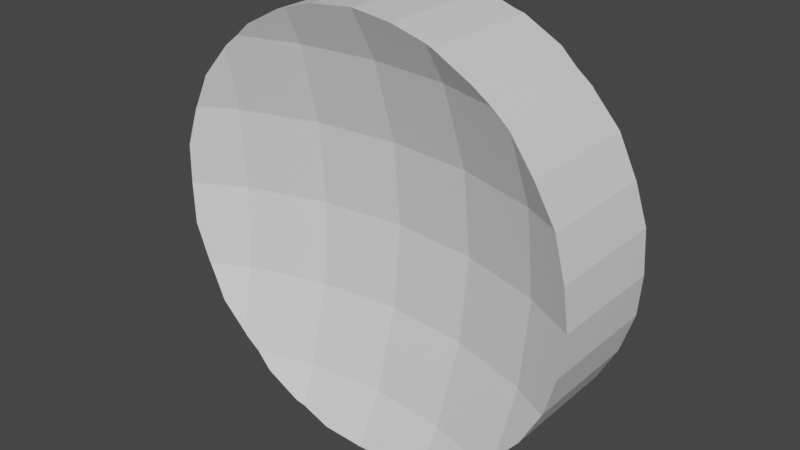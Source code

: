 # Source: concaveLens.blend  (saved by Blender 2.81.16; exported with 4.5.12 LTS)
import bpy
from mathutils import Matrix  # noqa: F401  (used for matrix-valued properties, if any)

bpy.ops.wm.read_factory_settings(use_empty=True)
scene = bpy.context.scene
scene.name = 'Scene'

# ---- collections
col_collection = bpy.data.collections.new('Collection'); scene.collection.children.link(col_collection)

# ---- materials (node trees are filled in below, after node groups)
mat_lensmat = bpy.data.materials.new('lensMat')
mat_lensmat.use_transparent_shadow = False

# ---- material node trees
mat_lensmat.use_nodes = True; mat_lensmat.node_tree.nodes.clear()
_N = mat_lensmat.node_tree.nodes; _L = mat_lensmat.node_tree.links
n0 = _N.new('ShaderNodeOutputMaterial'); n0.name = 'Material Output'; n0.location = (300, 300)
n1 = _N.new('ShaderNodeBsdfPrincipled'); n1.name = 'Principled BSDF'; n1.location = (10, 300)
n1.distribution = 'GGX'
n1.subsurface_method = 'BURLEY'
n1.inputs[3].default_value = 1.45
n1.inputs[27].default_value = (0.0, 0.0, 0.0, 1.0)
n1.inputs[28].default_value = 1.0
_L.new(n1.outputs[0], n0.inputs[0])
n0.is_active_output = True

# ---- world
world_world = bpy.data.worlds.new('World'); scene.world = world_world
world_world.use_nodes = True; world_world.node_tree.nodes.clear()
_N = world_world.node_tree.nodes; _L = world_world.node_tree.links
n0 = _N.new('ShaderNodeOutputWorld'); n0.name = 'World Output'; n0.location = (300, 300)
n1 = _N.new('ShaderNodeBackground'); n1.name = 'Background'; n1.location = (10, 300)
n1.inputs[0].default_value = (0.05088, 0.05088, 0.05088, 1.0)
_L.new(n1.outputs[0], n0.inputs[0])
n0.is_active_output = True
world_world.color = (0.05088, 0.05088, 0.05088)
world_world.use_sun_shadow = False
world_world.sun_shadow_jitter_overblur = 0.0

# ---- meshes
me_cylinder = bpy.data.meshes.new('Cylinder')
me_cylinder.from_pydata([(0.0, 0.3827, 0.07612), (0.0, 0.1951, 0.01921), (0.0, 7.55e-08, 0.0), (0.0, -0.1951, 0.01921), (0.1802, 0.3827, 0.09387), (0.1913, 0.1951, 0.03806), (0.1951, 7.634e-08, 0.01921), (0.1913, -0.1951, 0.03806), (0.1802, -0.3827, 0.09387), (0.3753, 0.1951, 0.09387), (0.3827, 7.883e-08, 0.07612), (0.3753, -0.1951, 0.09387), (-0.3753, 0.1951, 0.09387), (-0.3827, 7.883e-08, 0.07612), (-0.3753, -0.1951, 0.09387), (-0.1802, 0.3827, 0.09387), (-0.1913, 0.1951, 0.03806), (-0.1951, 7.634e-08, 0.01922), (-0.1913, -0.1951, 0.03806), (-0.1802, -0.3827, 0.09387), (6.357e-08, -0.3827, 0.07612), (0.3753, 0.1951, -0.09387), (0.3827, 7.217e-08, -0.07612), (0.3753, -0.1951, -0.09387), (0.1802, 0.3827, -0.09387), (0.1913, 0.1951, -0.03806), (0.1951, 7.466e-08, -0.01921), (0.1913, -0.1951, -0.03806), (0.1802, -0.3827, -0.09387), (6.357e-08, 0.3827, -0.07612), (-8.544e-08, 0.1951, -0.01921), (-1.003e-07, 7.55e-08, 3.576e-07), (-8.544e-08, -0.1951, -0.01921), (6.357e-08, -0.3827, -0.07612), (-0.1802, 0.3827, -0.09387), (-0.1913, 0.1951, -0.03806), (-0.1951, 7.466e-08, -0.01921), (-0.1913, -0.1951, -0.03806), (-0.1802, -0.3827, -0.09387), (-0.3753, 0.1951, -0.09387), (-0.3827, 7.217e-08, -0.07612), (-0.3753, -0.1951, -0.09387), (0.3575, 0.3488, -0.1369), (0.4157, 0.2778, -0.1438), (0.4599, 0.1951, -0.1391), (0.4619, 0.1913, -0.1397), (0.5, 6.943e-08, -0.1388), (0.4904, 0.09755, -0.1445), (0.4904, -0.09755, -0.1445), (0.4619, -0.1913, -0.1397), (0.4599, -0.1951, -0.1391), (0.3575, -0.3488, -0.1369), (0.4157, -0.2778, -0.1438), (0.3181, -0.3827, -0.1357), (0.3536, -0.3536, -0.1373), (0.3181, 0.3827, -0.1357), (0.2778, 0.4157, -0.1418), (0.1913, 0.4619, -0.1413), (0.1713, 0.468, -0.1386), (0.3536, 0.3536, -0.1373), (0.1913, -0.4619, -0.1413), (0.1713, -0.468, -0.1386), (0.2778, -0.4157, -0.1418), (0.09755, 0.4904, -0.1433), (-3.755e-08, 0.5, -0.1388), (-3.755e-08, -0.5, -0.1388), (0.09755, -0.4904, -0.1433), (-0.09754, 0.4904, -0.1433), (-0.1713, 0.468, -0.1386), (-0.1913, 0.4619, -0.1413), (-0.3181, 0.3827, -0.1357), (-0.2778, 0.4157, -0.1418), (-0.1913, -0.4619, -0.1413), (-0.2778, -0.4157, -0.1418), (-0.3181, -0.3827, -0.1357), (-0.1713, -0.468, -0.1386), (-0.09755, -0.4904, -0.1433), (-0.3536, 0.3536, -0.1373), (-0.3575, 0.3488, -0.1369), (-0.3536, -0.3536, -0.1373), (-0.3575, -0.3488, -0.1369), (-0.4157, 0.2778, -0.1438), (-0.4599, 0.1951, -0.1391), (-0.4619, 0.1913, -0.1397), (-0.4904, 0.09755, -0.1445), (-0.5, 6.943e-08, -0.1388), (-0.4619, -0.1913, -0.1397), (-0.4599, -0.1951, -0.1391), (-0.4904, -0.09754, -0.1445), (-0.4157, -0.2778, -0.1438), (0.1713, 0.468, 0.1386), (0.1913, 0.4619, 0.1413), (0.2778, 0.4157, 0.1418), (0.3181, 0.3827, 0.1357), (0.09755, 0.4904, 0.1433), (0.0, 0.5, 0.1388), (-0.09754, 0.4904, 0.1433), (-0.1713, 0.468, 0.1386), (-0.1913, 0.4619, 0.1413), (-0.2778, 0.4157, 0.1418), (-0.3181, 0.3827, 0.1357), (0.4599, 0.1951, 0.1391), (0.4157, 0.2778, 0.1438), (0.3575, 0.3488, 0.1369), (0.4904, 0.09755, 0.1445), (0.4619, 0.1913, 0.1397), (0.5, 8.157e-08, 0.1388), (0.3536, 0.3536, 0.1373), (-0.3536, 0.3536, 0.1373), (-0.3575, 0.3488, 0.1369), (-0.4157, 0.2778, 0.1438), (-0.4599, 0.1951, 0.1391), (-0.4619, 0.1913, 0.1398), (-0.5, 8.157e-08, 0.1388), (-0.4904, 0.09755, 0.1445), (0.4904, -0.09755, 0.1445), (0.4619, -0.1913, 0.1397), (0.4599, -0.1951, 0.1391), (0.4157, -0.2778, 0.1438), (0.3575, -0.3488, 0.1369), (0.3536, -0.3536, 0.1373), (0.3181, -0.3827, 0.1357), (-0.3181, -0.3827, 0.1357), (-0.3536, -0.3536, 0.1373), (-0.3575, -0.3488, 0.1369), (-0.4599, -0.1951, 0.1391), (-0.4619, -0.1913, 0.1398), (-0.4904, -0.09754, 0.1445), (-0.4157, -0.2778, 0.1438), (0.1713, -0.468, 0.1386), (0.2778, -0.4157, 0.1418), (0.1913, -0.4619, 0.1413), (0.09755, -0.4904, 0.1433), (2.051e-07, -0.5, 0.1388), (-0.09755, -0.4904, 0.1433), (-0.1713, -0.468, 0.1386), (-0.1913, -0.4619, 0.1413), (-0.2778, -0.4157, 0.1418)], [], [(2, 6, 5, 1), (3, 7, 6, 2), (20, 8, 7, 3), (0, 4, 90, 94, 95), (1, 5, 4, 0), (4, 93, 92, 91, 90), (5, 9, 103, 107, 93, 4), (6, 10, 9, 5), (7, 11, 10, 6), (8, 121, 120, 119, 11, 7), (9, 101, 102, 103), (10, 106, 104, 105, 101, 9), (11, 117, 116, 115, 106, 10), (12, 16, 15, 100, 108, 109), (13, 17, 16, 12), (14, 18, 17, 13), (17, 2, 1, 16), (18, 3, 2, 17), (19, 20, 3, 18), (15, 0, 95, 96, 97), (16, 1, 0, 15), (21, 25, 24, 55, 59, 42), (22, 26, 25, 21), (23, 27, 26, 22), (24, 29, 64, 63, 58), (25, 30, 29, 24), (26, 31, 30, 25), (27, 32, 31, 26), (28, 33, 32, 27), (30, 35, 34, 29), (31, 36, 35, 30), (32, 37, 36, 31), (33, 38, 37, 32), (29, 34, 68, 67, 64), (34, 70, 71, 69, 68), (35, 39, 78, 77, 70, 34), (36, 40, 39, 35), (37, 41, 40, 36), (38, 74, 79, 80, 41, 37), (40, 85, 84, 83, 82, 39), (41, 87, 86, 88, 85, 40), (39, 82, 81, 78), (53, 28, 27, 23, 51, 54), (60, 62, 130, 131), (59, 55, 56, 92, 93, 107), (54, 51, 52, 118, 119, 120), (77, 78, 81, 110, 109, 108), (72, 75, 76, 134, 135, 136), (55, 24, 58, 57, 56), (88, 86, 126, 127), (57, 58, 63, 94, 90, 91), (83, 84, 114, 112), (61, 28, 53, 62, 60), (67, 68, 69, 98, 97, 96), (50, 23, 22, 46, 48, 49), (66, 61, 60, 131, 129, 132), (45, 44, 43, 102, 101, 105), (75, 38, 33, 65, 76), (56, 57, 91, 92), (87, 41, 80, 89), (63, 64, 95, 94), (65, 33, 28, 61, 66), (62, 53, 54, 120, 121, 130), (64, 67, 96, 95), (89, 80, 79, 123, 124, 128), (84, 85, 113, 114), (86, 87, 89, 128, 125, 126), (79, 74, 73, 137, 122, 123), (46, 22, 21, 44, 45, 47), (65, 66, 132, 133), (71, 70, 77, 108, 100, 99), (47, 45, 105, 104), (85, 88, 127, 113), (48, 46, 106, 115), (51, 23, 50, 52), (76, 65, 133, 134), (46, 47, 104, 106), (49, 48, 115, 116), (74, 38, 75, 72, 73), (52, 50, 49, 116, 117, 118), (43, 42, 59, 107, 103, 102), (73, 72, 136, 137), (44, 21, 42, 43), (81, 82, 83, 112, 111, 110), (69, 71, 99, 98), (117, 11, 119, 118), (121, 8, 129, 131, 130), (125, 14, 13, 113, 127, 126), (124, 14, 125, 128), (113, 13, 12, 111, 112, 114), (122, 19, 18, 14, 124, 123), (135, 19, 122, 137, 136), (129, 8, 20, 133, 132), (100, 15, 97, 98, 99), (111, 12, 109, 110), (133, 20, 19, 135, 134)])
_uv = me_cylinder.uv_layers.new(name='UVMap')
_uv.uv.foreach_set('vector', [0.75, 0.5, 0.7188, 0.5, 0.7188, 0.5625, 0.75, 0.5625, 0.75, 0.4375, 0.7188, 0.4375, 0.7188, 0.5, 0.75, 0.5, 0.75, 0.375, 0.7188, 0.375, 0.7188, 0.4375, 0.75, 0.4375, 0.75, 0.625, 0.7188, 0.625, 0.7188, 0.6558, 0.732, 0.6639, 0.75, 0.6674, 0.75, 0.5625, 0.7188, 0.5625, 0.7188, 0.625, 0.75, 0.625, 0.7188, 0.625, 0.6939, 0.625, 0.7002, 0.6369, 0.7151, 0.6537, 0.7188, 0.6558, 0.7188, 0.5625, 0.6875, 0.5625, 0.6875, 0.6137, 0.6881, 0.6153, 0.6939, 0.625, 0.7188, 0.625, 0.7188, 0.5, 0.6875, 0.5, 0.6875, 0.5625, 0.7188, 0.5625, 0.7188, 0.4375, 0.6875, 0.4375, 0.6875, 0.5, 0.7188, 0.5, 0.7188, 0.375, 0.6939, 0.375, 0.6881, 0.3847, 0.6875, 0.3863, 0.6875, 0.4375, 0.7188, 0.4375, 0.6875, 0.5625, 0.6719, 0.5625, 0.678, 0.5901, 0.6875, 0.6137, 0.6875, 0.5, 0.6663, 0.5, 0.6672, 0.5312, 0.6716, 0.5613, 0.6719, 0.5625, 0.6875, 0.5625, 0.6875, 0.4375, 0.6719, 0.4375, 0.6716, 0.4387, 0.6672, 0.4688, 0.6663, 0.5, 0.6875, 0.5, 0.8125, 0.5625, 0.7812, 0.5625, 0.7812, 0.625, 0.8061, 0.625, 0.8119, 0.6153, 0.8125, 0.6137, 0.8125, 0.5, 0.7812, 0.5, 0.7812, 0.5625, 0.8125, 0.5625, 0.8125, 0.4375, 0.7812, 0.4375, 0.7812, 0.5, 0.8125, 0.5, 0.7812, 0.5, 0.75, 0.5, 0.75, 0.5625, 0.7812, 0.5625, 0.7812, 0.4375, 0.75, 0.4375, 0.75, 0.5, 0.7812, 0.5, 0.7812, 0.375, 0.75, 0.375, 0.75, 0.4375, 0.7812, 0.4375, 0.7812, 0.625, 0.75, 0.625, 0.75, 0.6674, 0.768, 0.6639, 0.7812, 0.6558, 0.7812, 0.5625, 0.75, 0.5625, 0.75, 0.625, 0.7812, 0.625, 0.3125, 0.5625, 0.2812, 0.5625, 0.2812, 0.625, 0.3061, 0.625, 0.3119, 0.6153, 0.3125, 0.6137, 0.3125, 0.5, 0.2812, 0.5, 0.2812, 0.5625, 0.3125, 0.5625, 0.3125, 0.4375, 0.2812, 0.4375, 0.2812, 0.5, 0.3125, 0.5, 0.2812, 0.625, 0.25, 0.625, 0.25, 0.6674, 0.268, 0.6639, 0.2812, 0.6558, 0.2812, 0.5625, 0.25, 0.5625, 0.25, 0.625, 0.2812, 0.625, 0.2812, 0.5, 0.25, 0.5, 0.25, 0.5625, 0.2812, 0.5625, 0.2812, 0.4375, 0.25, 0.4375, 0.25, 0.5, 0.2812, 0.5, 0.2812, 0.375, 0.25, 0.375, 0.25, 0.4375, 0.2812, 0.4375, 0.25, 0.5625, 0.2187, 0.5625, 0.2188, 0.625, 0.25, 0.625, 0.25, 0.5, 0.2187, 0.5, 0.2187, 0.5625, 0.25, 0.5625, 0.25, 0.4375, 0.2187, 0.4375, 0.2187, 0.5, 0.25, 0.5, 0.25, 0.375, 0.2188, 0.375, 0.2187, 0.4375, 0.25, 0.4375, 0.25, 0.625, 0.2188, 0.625, 0.2187, 0.6558, 0.232, 0.6639, 0.25, 0.6674, 0.2188, 0.625, 0.1939, 0.625, 0.2002, 0.6369, 0.2151, 0.6537, 0.2187, 0.6558, 0.2187, 0.5625, 0.1875, 0.5625, 0.1875, 0.6137, 0.1881, 0.6153, 0.1939, 0.625, 0.2188, 0.625, 0.2187, 0.5, 0.1875, 0.5, 0.1875, 0.5625, 0.2187, 0.5625, 0.2187, 0.4375, 0.1875, 0.4375, 0.1875, 0.5, 0.2187, 0.5, 0.2188, 0.375, 0.1939, 0.375, 0.1881, 0.3847, 0.1875, 0.3863, 0.1875, 0.4375, 0.2187, 0.4375, 0.1875, 0.5, 0.1663, 0.5, 0.1672, 0.5313, 0.1716, 0.5613, 0.1719, 0.5625, 0.1875, 0.5625, 0.1875, 0.4375, 0.1719, 0.4375, 0.1716, 0.4387, 0.1672, 0.4688, 0.1663, 0.5, 0.1875, 0.5, 0.1875, 0.5625, 0.1719, 0.5625, 0.178, 0.5901, 0.1875, 0.6137, 0.3061, 0.375, 0.2812, 0.375, 0.2812, 0.4375, 0.3125, 0.4375, 0.3125, 0.3863, 0.3119, 0.3847, 0.5625, 0.6794, 0.5938, 0.6791, 0.5938, 0.8209, 0.5625, 0.8206, 0.875, 0.6814, 0.8896, 0.6822, 0.9062, 0.6791, 0.9062, 0.8209, 0.8896, 0.8178, 0.875, 0.8186, 0.625, 0.6814, 0.627, 0.6815, 0.6562, 0.6781, 0.6562, 0.8219, 0.627, 0.8185, 0.625, 0.8186, 0.125, 0.6814, 0.127, 0.6815, 0.1562, 0.6781, 0.1562, 0.8219, 0.127, 0.8185, 0.125, 0.8186, 0.4375, 0.6794, 0.4442, 0.6807, 0.4688, 0.6784, 0.4688, 0.8217, 0.4442, 0.8193, 0.4375, 0.8206, 0.3061, 0.625, 0.2812, 0.625, 0.2812, 0.6558, 0.2849, 0.6537, 0.2998, 0.6369, 0.2812, 0.6777, 0.3125, 0.6801, 0.3125, 0.8199, 0.2812, 0.8223, 0.9375, 0.6794, 0.9442, 0.6807, 0.9688, 0.6784, 0.9688, 0.8216, 0.9442, 0.8193, 0.9375, 0.8206, 0.1875, 0.6801, 0.2188, 0.6777, 0.2188, 0.8223, 0.1875, 0.8199, 0.2812, 0.3442, 0.2812, 0.375, 0.3061, 0.375, 0.2998, 0.3631, 0.2849, 0.3463, 0.03125, 0.6784, 0.05584, 0.6807, 0.0625, 0.6794, 0.0625, 0.8206, 0.05584, 0.8193, 0.03125, 0.8217, 0.3281, 0.4375, 0.3125, 0.4375, 0.3125, 0.5, 0.3337, 0.5, 0.3328, 0.4688, 0.3284, 0.4387, 0.5312, 0.6784, 0.5558, 0.6807, 0.5625, 0.6794, 0.5625, 0.8206, 0.5558, 0.8193, 0.5312, 0.8216, 0.8125, 0.6801, 0.8139, 0.6805, 0.8438, 0.6781, 0.8438, 0.8219, 0.8139, 0.8195, 0.8125, 0.8199, 0.2187, 0.3442, 0.2188, 0.375, 0.25, 0.375, 0.25, 0.3326, 0.232, 0.3361, 0.9062, 0.6791, 0.9375, 0.6794, 0.9375, 0.8206, 0.9062, 0.8209, 0.1719, 0.4375, 0.1875, 0.4375, 0.1875, 0.3863, 0.178, 0.4099, 0.9688, 0.6784, 1.0, 0.6806, 1.0, 0.8194, 0.9688, 0.8216, 0.25, 0.3326, 0.25, 0.375, 0.2812, 0.375, 0.2812, 0.3442, 0.268, 0.3361, 0.5938, 0.6791, 0.6104, 0.6822, 0.625, 0.6814, 0.625, 0.8186, 0.6104, 0.8178, 0.5938, 0.8209, 0.0, 0.6806, 0.03125, 0.6784, 0.03125, 0.8217, 0.0, 0.8194, 0.3438, 0.6781, 0.373, 0.6815, 0.375, 0.6814, 0.375, 0.8186, 0.373, 0.8185, 0.3438, 0.8219, 0.2188, 0.6777, 0.25, 0.6806, 0.25, 0.8194, 0.2188, 0.8223, 0.3125, 0.6801, 0.3139, 0.6805, 0.3438, 0.6781, 0.3438, 0.8219, 0.3139, 0.8195, 0.3125, 0.8199, 0.375, 0.6814, 0.3896, 0.6822, 0.4062, 0.6791, 0.4062, 0.8209, 0.3896, 0.8178, 0.375, 0.8186, 0.3337, 0.5, 0.3125, 0.5, 0.3125, 0.5625, 0.3281, 0.5625, 0.3284, 0.5613, 0.3328, 0.5312, 0.5, 0.6806, 0.5312, 0.6784, 0.5312, 0.8216, 0.5, 0.8194, 0.09375, 0.6791, 0.1104, 0.6822, 0.125, 0.6814, 0.125, 0.8186, 0.1104, 0.8178, 0.09375, 0.8209, 0.7812, 0.6777, 0.8125, 0.6801, 0.8125, 0.8199, 0.7812, 0.8223, 0.25, 0.6806, 0.2812, 0.6777, 0.2812, 0.8223, 0.25, 0.8194, 0.7188, 0.6777, 0.75, 0.6806, 0.75, 0.8194, 0.7188, 0.8223, 0.3125, 0.3863, 0.3125, 0.4375, 0.3281, 0.4375, 0.322, 0.4099, 0.4688, 0.6784, 0.5, 0.6806, 0.5, 0.8194, 0.4688, 0.8217, 0.75, 0.6806, 0.7812, 0.6777, 0.7812, 0.8223, 0.75, 0.8194, 0.6875, 0.6801, 0.7188, 0.6777, 0.7188, 0.8223, 0.6875, 0.8199, 0.1939, 0.375, 0.2188, 0.375, 0.2187, 0.3442, 0.2151, 0.3463, 0.2002, 0.3631, 0.6562, 0.6781, 0.6861, 0.6805, 0.6875, 0.6801, 0.6875, 0.8199, 0.6861, 0.8195, 0.6562, 0.8219, 0.8438, 0.6781, 0.873, 0.6815, 0.875, 0.6814, 0.875, 0.8186, 0.873, 0.8185, 0.8438, 0.8219, 0.4062, 0.6791, 0.4375, 0.6794, 0.4375, 0.8206, 0.4062, 0.8209, 0.3281, 0.5625, 0.3125, 0.5625, 0.3125, 0.6137, 0.322, 0.5901, 0.1562, 0.6781, 0.1861, 0.6805, 0.1875, 0.6801, 0.1875, 0.8199, 0.1861, 0.8195, 0.1562, 0.8219, 0.0625, 0.6794, 0.09375, 0.6791, 0.09375, 0.8209, 0.0625, 0.8206, 0.6719, 0.4375, 0.6875, 0.4375, 0.6875, 0.3863, 0.678, 0.4099, 0.6939, 0.375, 0.7188, 0.375, 0.7188, 0.3442, 0.7151, 0.3463, 0.7002, 0.3631, 0.8281, 0.4375, 0.8125, 0.4375, 0.8125, 0.5, 0.8337, 0.5, 0.8328, 0.4688, 0.8284, 0.4387, 0.8125, 0.3863, 0.8125, 0.4375, 0.8281, 0.4375, 0.822, 0.4099, 0.8337, 0.5, 0.8125, 0.5, 0.8125, 0.5625, 0.8281, 0.5625, 0.8284, 0.5613, 0.8328, 0.5313, 0.8061, 0.375, 0.7812, 0.375, 0.7812, 0.4375, 0.8125, 0.4375, 0.8125, 0.3863, 0.8119, 0.3847, 0.7812, 0.3442, 0.7812, 0.375, 0.8061, 0.375, 0.7998, 0.3631, 0.7849, 0.3463, 0.7188, 0.3442, 0.7188, 0.375, 0.75, 0.375, 0.75, 0.3326, 0.732, 0.3361, 0.8061, 0.625, 0.7812, 0.625, 0.7812, 0.6558, 0.7849, 0.6537, 0.7998, 0.6369, 0.8281, 0.5625, 0.8125, 0.5625, 0.8125, 0.6137, 0.822, 0.5901, 0.75, 0.3326, 0.75, 0.375, 0.7812, 0.375, 0.7812, 0.3442, 0.768, 0.3361])
me_cylinder.materials.append(mat_lensmat)
me_cylinder.use_remesh_fix_poles = True
me_cylinder.use_remesh_preserve_attributes = False
me_cylinder.use_mirror_vertex_groups = False
me_cylinder.update()

# ---- objects
ob_cylinder = bpy.data.objects.new('Cylinder', me_cylinder)

# ---- transforms, parenting, visibility, modifiers, constraints
ob_cylinder.location = (0.0, 0.0, 0.0)
ob_cylinder.rotation_euler = (1.571, 0.0, 0.0)
ob_cylinder.lineart.crease_threshold = 0.0

# ---- collection membership
col_collection.objects.link(ob_cylinder)

# ---- scene / render settings (as saved in the file)
scene.frame_start = 1; scene.frame_end = 250; scene.frame_set(1)
scene.render.engine = 'BLENDER_EEVEE_NEXT'
scene.cycles.use_denoising = False
scene.cycles.samples = 128
scene.cycles.sampling_pattern = 'TABULATED_SOBOL'
scene.cycles.use_adaptive_sampling = False
scene.cycles.use_light_tree = False
scene.view_settings.view_transform = 'Filmic'
bpy.context.view_layer.update()

# ---- added for rendering (the .blend has no active camera and no usable light): camera, sun
cam_auto = bpy.data.cameras.new('AutoCamera')
cam_auto.lens = 50.0
cam_auto.sensor_width = 36.0
cam_auto.clip_end = 1000.0
ob_auto_camera = bpy.data.objects.new('AutoCamera', cam_auto)
scene.collection.objects.link(ob_auto_camera)
ob_auto_camera.location = (1.33552, -1.60262, 1.06842)
ob_auto_camera.rotation_euler = (1.09748, -7.21219e-08, 0.694738)
scene.camera = ob_auto_camera
light_auto_sun = bpy.data.lights.new('AutoSun', 'SUN')
light_auto_sun.energy = 3.0
light_auto_sun.angle = 0.0523599
ob_auto_sun = bpy.data.objects.new('AutoSun', light_auto_sun)
scene.collection.objects.link(ob_auto_sun)
ob_auto_sun.rotation_euler = (0.872665, 0.174533, 0.523599)
bpy.context.view_layer.update()
